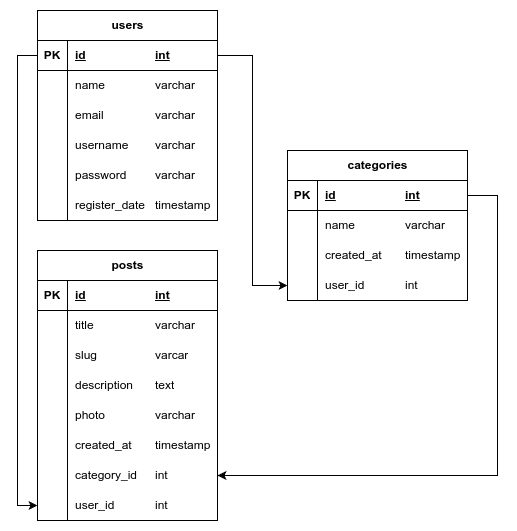

The diagram above was exported from draw.io. Its source (the exported page's mxGraphModel, read from the mxfile embedded in the PNG):
<mxGraphModel dx="1366" dy="870" grid="1" gridSize="10" guides="1" tooltips="1" connect="1" arrows="1" fold="1" page="1" pageScale="1" pageWidth="827" pageHeight="1169" math="0" shadow="0">
  <root>
    <mxCell id="0" />
    <mxCell id="1" parent="0" />
    <mxCell id="BRyRkMzhYO3NmmvtF6PL-1" value="users" style="shape=table;startSize=30;container=1;collapsible=1;childLayout=tableLayout;fixedRows=1;rowLines=0;fontStyle=1;align=center;resizeLast=1;html=1;" vertex="1" parent="1">
      <mxGeometry x="340" y="320" width="180" height="210" as="geometry" />
    </mxCell>
    <mxCell id="BRyRkMzhYO3NmmvtF6PL-2" value="" style="shape=tableRow;horizontal=0;startSize=0;swimlaneHead=0;swimlaneBody=0;fillColor=none;collapsible=0;dropTarget=0;points=[[0,0.5],[1,0.5]];portConstraint=eastwest;top=0;left=0;right=0;bottom=1;" vertex="1" parent="BRyRkMzhYO3NmmvtF6PL-1">
      <mxGeometry y="30" width="180" height="30" as="geometry" />
    </mxCell>
    <mxCell id="BRyRkMzhYO3NmmvtF6PL-3" value="PK" style="shape=partialRectangle;connectable=0;fillColor=none;top=0;left=0;bottom=0;right=0;fontStyle=1;overflow=hidden;whiteSpace=wrap;html=1;" vertex="1" parent="BRyRkMzhYO3NmmvtF6PL-2">
      <mxGeometry width="30" height="30" as="geometry">
        <mxRectangle width="30" height="30" as="alternateBounds" />
      </mxGeometry>
    </mxCell>
    <mxCell id="BRyRkMzhYO3NmmvtF6PL-4" value="id&lt;span style=&quot;white-space: pre;&quot;&gt;&#09;&lt;/span&gt;&lt;span style=&quot;white-space: pre;&quot;&gt;&#09;&lt;/span&gt;&lt;span style=&quot;white-space: pre;&quot;&gt;&#09;&lt;/span&gt;int" style="shape=partialRectangle;connectable=0;fillColor=none;top=0;left=0;bottom=0;right=0;align=left;spacingLeft=6;fontStyle=5;overflow=hidden;whiteSpace=wrap;html=1;" vertex="1" parent="BRyRkMzhYO3NmmvtF6PL-2">
      <mxGeometry x="30" width="150" height="30" as="geometry">
        <mxRectangle width="150" height="30" as="alternateBounds" />
      </mxGeometry>
    </mxCell>
    <mxCell id="BRyRkMzhYO3NmmvtF6PL-5" value="" style="shape=tableRow;horizontal=0;startSize=0;swimlaneHead=0;swimlaneBody=0;fillColor=none;collapsible=0;dropTarget=0;points=[[0,0.5],[1,0.5]];portConstraint=eastwest;top=0;left=0;right=0;bottom=0;" vertex="1" parent="BRyRkMzhYO3NmmvtF6PL-1">
      <mxGeometry y="60" width="180" height="30" as="geometry" />
    </mxCell>
    <mxCell id="BRyRkMzhYO3NmmvtF6PL-6" value="" style="shape=partialRectangle;connectable=0;fillColor=none;top=0;left=0;bottom=0;right=0;editable=1;overflow=hidden;whiteSpace=wrap;html=1;" vertex="1" parent="BRyRkMzhYO3NmmvtF6PL-5">
      <mxGeometry width="30" height="30" as="geometry">
        <mxRectangle width="30" height="30" as="alternateBounds" />
      </mxGeometry>
    </mxCell>
    <mxCell id="BRyRkMzhYO3NmmvtF6PL-7" value="name&lt;span style=&quot;white-space: pre;&quot;&gt;&#09;&lt;/span&gt;&lt;span style=&quot;white-space: pre;&quot;&gt;&#09;&lt;/span&gt;varchar" style="shape=partialRectangle;connectable=0;fillColor=none;top=0;left=0;bottom=0;right=0;align=left;spacingLeft=6;overflow=hidden;whiteSpace=wrap;html=1;" vertex="1" parent="BRyRkMzhYO3NmmvtF6PL-5">
      <mxGeometry x="30" width="150" height="30" as="geometry">
        <mxRectangle width="150" height="30" as="alternateBounds" />
      </mxGeometry>
    </mxCell>
    <mxCell id="BRyRkMzhYO3NmmvtF6PL-8" value="" style="shape=tableRow;horizontal=0;startSize=0;swimlaneHead=0;swimlaneBody=0;fillColor=none;collapsible=0;dropTarget=0;points=[[0,0.5],[1,0.5]];portConstraint=eastwest;top=0;left=0;right=0;bottom=0;" vertex="1" parent="BRyRkMzhYO3NmmvtF6PL-1">
      <mxGeometry y="90" width="180" height="30" as="geometry" />
    </mxCell>
    <mxCell id="BRyRkMzhYO3NmmvtF6PL-9" value="" style="shape=partialRectangle;connectable=0;fillColor=none;top=0;left=0;bottom=0;right=0;editable=1;overflow=hidden;whiteSpace=wrap;html=1;" vertex="1" parent="BRyRkMzhYO3NmmvtF6PL-8">
      <mxGeometry width="30" height="30" as="geometry">
        <mxRectangle width="30" height="30" as="alternateBounds" />
      </mxGeometry>
    </mxCell>
    <mxCell id="BRyRkMzhYO3NmmvtF6PL-10" value="email&lt;span style=&quot;white-space: pre;&quot;&gt;&#09;&lt;/span&gt;&lt;span style=&quot;white-space: pre;&quot;&gt;&#09;&lt;/span&gt;varchar" style="shape=partialRectangle;connectable=0;fillColor=none;top=0;left=0;bottom=0;right=0;align=left;spacingLeft=6;overflow=hidden;whiteSpace=wrap;html=1;" vertex="1" parent="BRyRkMzhYO3NmmvtF6PL-8">
      <mxGeometry x="30" width="150" height="30" as="geometry">
        <mxRectangle width="150" height="30" as="alternateBounds" />
      </mxGeometry>
    </mxCell>
    <mxCell id="BRyRkMzhYO3NmmvtF6PL-11" value="" style="shape=tableRow;horizontal=0;startSize=0;swimlaneHead=0;swimlaneBody=0;fillColor=none;collapsible=0;dropTarget=0;points=[[0,0.5],[1,0.5]];portConstraint=eastwest;top=0;left=0;right=0;bottom=0;" vertex="1" parent="BRyRkMzhYO3NmmvtF6PL-1">
      <mxGeometry y="120" width="180" height="30" as="geometry" />
    </mxCell>
    <mxCell id="BRyRkMzhYO3NmmvtF6PL-12" value="" style="shape=partialRectangle;connectable=0;fillColor=none;top=0;left=0;bottom=0;right=0;editable=1;overflow=hidden;whiteSpace=wrap;html=1;" vertex="1" parent="BRyRkMzhYO3NmmvtF6PL-11">
      <mxGeometry width="30" height="30" as="geometry">
        <mxRectangle width="30" height="30" as="alternateBounds" />
      </mxGeometry>
    </mxCell>
    <mxCell id="BRyRkMzhYO3NmmvtF6PL-13" value="username&lt;span style=&quot;white-space: pre;&quot;&gt;&#09;&lt;/span&gt;varchar" style="shape=partialRectangle;connectable=0;fillColor=none;top=0;left=0;bottom=0;right=0;align=left;spacingLeft=6;overflow=hidden;whiteSpace=wrap;html=1;" vertex="1" parent="BRyRkMzhYO3NmmvtF6PL-11">
      <mxGeometry x="30" width="150" height="30" as="geometry">
        <mxRectangle width="150" height="30" as="alternateBounds" />
      </mxGeometry>
    </mxCell>
    <mxCell id="BRyRkMzhYO3NmmvtF6PL-14" value="" style="shape=tableRow;horizontal=0;startSize=0;swimlaneHead=0;swimlaneBody=0;fillColor=none;collapsible=0;dropTarget=0;points=[[0,0.5],[1,0.5]];portConstraint=eastwest;top=0;left=0;right=0;bottom=0;" vertex="1" parent="BRyRkMzhYO3NmmvtF6PL-1">
      <mxGeometry y="150" width="180" height="30" as="geometry" />
    </mxCell>
    <mxCell id="BRyRkMzhYO3NmmvtF6PL-15" value="" style="shape=partialRectangle;connectable=0;fillColor=none;top=0;left=0;bottom=0;right=0;editable=1;overflow=hidden;whiteSpace=wrap;html=1;" vertex="1" parent="BRyRkMzhYO3NmmvtF6PL-14">
      <mxGeometry width="30" height="30" as="geometry">
        <mxRectangle width="30" height="30" as="alternateBounds" />
      </mxGeometry>
    </mxCell>
    <mxCell id="BRyRkMzhYO3NmmvtF6PL-16" value="password&lt;span style=&quot;white-space: pre;&quot;&gt;&#09;&lt;/span&gt;&lt;span style=&quot;white-space: pre;&quot;&gt;&#09;&lt;/span&gt;varchar" style="shape=partialRectangle;connectable=0;fillColor=none;top=0;left=0;bottom=0;right=0;align=left;spacingLeft=6;overflow=hidden;whiteSpace=wrap;html=1;" vertex="1" parent="BRyRkMzhYO3NmmvtF6PL-14">
      <mxGeometry x="30" width="150" height="30" as="geometry">
        <mxRectangle width="150" height="30" as="alternateBounds" />
      </mxGeometry>
    </mxCell>
    <mxCell id="BRyRkMzhYO3NmmvtF6PL-17" value="" style="shape=tableRow;horizontal=0;startSize=0;swimlaneHead=0;swimlaneBody=0;fillColor=none;collapsible=0;dropTarget=0;points=[[0,0.5],[1,0.5]];portConstraint=eastwest;top=0;left=0;right=0;bottom=0;" vertex="1" parent="BRyRkMzhYO3NmmvtF6PL-1">
      <mxGeometry y="180" width="180" height="30" as="geometry" />
    </mxCell>
    <mxCell id="BRyRkMzhYO3NmmvtF6PL-18" value="" style="shape=partialRectangle;connectable=0;fillColor=none;top=0;left=0;bottom=0;right=0;editable=1;overflow=hidden;whiteSpace=wrap;html=1;" vertex="1" parent="BRyRkMzhYO3NmmvtF6PL-17">
      <mxGeometry width="30" height="30" as="geometry">
        <mxRectangle width="30" height="30" as="alternateBounds" />
      </mxGeometry>
    </mxCell>
    <mxCell id="BRyRkMzhYO3NmmvtF6PL-19" value="register_date&lt;span style=&quot;white-space: pre;&quot;&gt;&#09;&lt;/span&gt;timestamp" style="shape=partialRectangle;connectable=0;fillColor=none;top=0;left=0;bottom=0;right=0;align=left;spacingLeft=6;overflow=hidden;whiteSpace=wrap;html=1;" vertex="1" parent="BRyRkMzhYO3NmmvtF6PL-17">
      <mxGeometry x="30" width="150" height="30" as="geometry">
        <mxRectangle width="150" height="30" as="alternateBounds" />
      </mxGeometry>
    </mxCell>
    <mxCell id="BRyRkMzhYO3NmmvtF6PL-20" value="categories" style="shape=table;startSize=30;container=1;collapsible=1;childLayout=tableLayout;fixedRows=1;rowLines=0;fontStyle=1;align=center;resizeLast=1;html=1;" vertex="1" parent="1">
      <mxGeometry x="590" y="460" width="180" height="150" as="geometry" />
    </mxCell>
    <mxCell id="BRyRkMzhYO3NmmvtF6PL-21" value="" style="shape=tableRow;horizontal=0;startSize=0;swimlaneHead=0;swimlaneBody=0;fillColor=none;collapsible=0;dropTarget=0;points=[[0,0.5],[1,0.5]];portConstraint=eastwest;top=0;left=0;right=0;bottom=1;" vertex="1" parent="BRyRkMzhYO3NmmvtF6PL-20">
      <mxGeometry y="30" width="180" height="30" as="geometry" />
    </mxCell>
    <mxCell id="BRyRkMzhYO3NmmvtF6PL-22" value="PK" style="shape=partialRectangle;connectable=0;fillColor=none;top=0;left=0;bottom=0;right=0;fontStyle=1;overflow=hidden;whiteSpace=wrap;html=1;" vertex="1" parent="BRyRkMzhYO3NmmvtF6PL-21">
      <mxGeometry width="30" height="30" as="geometry">
        <mxRectangle width="30" height="30" as="alternateBounds" />
      </mxGeometry>
    </mxCell>
    <mxCell id="BRyRkMzhYO3NmmvtF6PL-23" value="id&lt;span style=&quot;white-space: pre;&quot;&gt;&#09;&lt;/span&gt;&lt;span style=&quot;white-space: pre;&quot;&gt;&#09;&lt;/span&gt;&lt;span style=&quot;white-space: pre;&quot;&gt;&#09;&lt;/span&gt;int" style="shape=partialRectangle;connectable=0;fillColor=none;top=0;left=0;bottom=0;right=0;align=left;spacingLeft=6;fontStyle=5;overflow=hidden;whiteSpace=wrap;html=1;" vertex="1" parent="BRyRkMzhYO3NmmvtF6PL-21">
      <mxGeometry x="30" width="150" height="30" as="geometry">
        <mxRectangle width="150" height="30" as="alternateBounds" />
      </mxGeometry>
    </mxCell>
    <mxCell id="BRyRkMzhYO3NmmvtF6PL-24" value="" style="shape=tableRow;horizontal=0;startSize=0;swimlaneHead=0;swimlaneBody=0;fillColor=none;collapsible=0;dropTarget=0;points=[[0,0.5],[1,0.5]];portConstraint=eastwest;top=0;left=0;right=0;bottom=0;" vertex="1" parent="BRyRkMzhYO3NmmvtF6PL-20">
      <mxGeometry y="60" width="180" height="30" as="geometry" />
    </mxCell>
    <mxCell id="BRyRkMzhYO3NmmvtF6PL-25" value="" style="shape=partialRectangle;connectable=0;fillColor=none;top=0;left=0;bottom=0;right=0;editable=1;overflow=hidden;whiteSpace=wrap;html=1;" vertex="1" parent="BRyRkMzhYO3NmmvtF6PL-24">
      <mxGeometry width="30" height="30" as="geometry">
        <mxRectangle width="30" height="30" as="alternateBounds" />
      </mxGeometry>
    </mxCell>
    <mxCell id="BRyRkMzhYO3NmmvtF6PL-26" value="name&lt;span style=&quot;white-space: pre;&quot;&gt;&#09;&lt;/span&gt;&lt;span style=&quot;white-space: pre;&quot;&gt;&#09;&lt;/span&gt;varchar" style="shape=partialRectangle;connectable=0;fillColor=none;top=0;left=0;bottom=0;right=0;align=left;spacingLeft=6;overflow=hidden;whiteSpace=wrap;html=1;" vertex="1" parent="BRyRkMzhYO3NmmvtF6PL-24">
      <mxGeometry x="30" width="150" height="30" as="geometry">
        <mxRectangle width="150" height="30" as="alternateBounds" />
      </mxGeometry>
    </mxCell>
    <mxCell id="BRyRkMzhYO3NmmvtF6PL-27" value="" style="shape=tableRow;horizontal=0;startSize=0;swimlaneHead=0;swimlaneBody=0;fillColor=none;collapsible=0;dropTarget=0;points=[[0,0.5],[1,0.5]];portConstraint=eastwest;top=0;left=0;right=0;bottom=0;" vertex="1" parent="BRyRkMzhYO3NmmvtF6PL-20">
      <mxGeometry y="90" width="180" height="30" as="geometry" />
    </mxCell>
    <mxCell id="BRyRkMzhYO3NmmvtF6PL-28" value="" style="shape=partialRectangle;connectable=0;fillColor=none;top=0;left=0;bottom=0;right=0;editable=1;overflow=hidden;whiteSpace=wrap;html=1;" vertex="1" parent="BRyRkMzhYO3NmmvtF6PL-27">
      <mxGeometry width="30" height="30" as="geometry">
        <mxRectangle width="30" height="30" as="alternateBounds" />
      </mxGeometry>
    </mxCell>
    <mxCell id="BRyRkMzhYO3NmmvtF6PL-29" value="created_at&lt;span style=&quot;white-space: pre;&quot;&gt;&#09;&lt;/span&gt;timestamp" style="shape=partialRectangle;connectable=0;fillColor=none;top=0;left=0;bottom=0;right=0;align=left;spacingLeft=6;overflow=hidden;whiteSpace=wrap;html=1;" vertex="1" parent="BRyRkMzhYO3NmmvtF6PL-27">
      <mxGeometry x="30" width="150" height="30" as="geometry">
        <mxRectangle width="150" height="30" as="alternateBounds" />
      </mxGeometry>
    </mxCell>
    <mxCell id="BRyRkMzhYO3NmmvtF6PL-30" value="" style="shape=tableRow;horizontal=0;startSize=0;swimlaneHead=0;swimlaneBody=0;fillColor=none;collapsible=0;dropTarget=0;points=[[0,0.5],[1,0.5]];portConstraint=eastwest;top=0;left=0;right=0;bottom=0;" vertex="1" parent="BRyRkMzhYO3NmmvtF6PL-20">
      <mxGeometry y="120" width="180" height="30" as="geometry" />
    </mxCell>
    <mxCell id="BRyRkMzhYO3NmmvtF6PL-31" value="" style="shape=partialRectangle;connectable=0;fillColor=none;top=0;left=0;bottom=0;right=0;editable=1;overflow=hidden;whiteSpace=wrap;html=1;" vertex="1" parent="BRyRkMzhYO3NmmvtF6PL-30">
      <mxGeometry width="30" height="30" as="geometry">
        <mxRectangle width="30" height="30" as="alternateBounds" />
      </mxGeometry>
    </mxCell>
    <mxCell id="BRyRkMzhYO3NmmvtF6PL-32" value="user_id&lt;span style=&quot;white-space: pre;&quot;&gt;&#09;&lt;/span&gt;&lt;span style=&quot;white-space: pre;&quot;&gt;&#09;&lt;/span&gt;int" style="shape=partialRectangle;connectable=0;fillColor=none;top=0;left=0;bottom=0;right=0;align=left;spacingLeft=6;overflow=hidden;whiteSpace=wrap;html=1;" vertex="1" parent="BRyRkMzhYO3NmmvtF6PL-30">
      <mxGeometry x="30" width="150" height="30" as="geometry">
        <mxRectangle width="150" height="30" as="alternateBounds" />
      </mxGeometry>
    </mxCell>
    <mxCell id="BRyRkMzhYO3NmmvtF6PL-39" value="posts" style="shape=table;startSize=30;container=1;collapsible=1;childLayout=tableLayout;fixedRows=1;rowLines=0;fontStyle=1;align=center;resizeLast=1;html=1;" vertex="1" parent="1">
      <mxGeometry x="340" y="560" width="180" height="270" as="geometry" />
    </mxCell>
    <mxCell id="BRyRkMzhYO3NmmvtF6PL-40" value="" style="shape=tableRow;horizontal=0;startSize=0;swimlaneHead=0;swimlaneBody=0;fillColor=none;collapsible=0;dropTarget=0;points=[[0,0.5],[1,0.5]];portConstraint=eastwest;top=0;left=0;right=0;bottom=1;" vertex="1" parent="BRyRkMzhYO3NmmvtF6PL-39">
      <mxGeometry y="30" width="180" height="30" as="geometry" />
    </mxCell>
    <mxCell id="BRyRkMzhYO3NmmvtF6PL-41" value="PK" style="shape=partialRectangle;connectable=0;fillColor=none;top=0;left=0;bottom=0;right=0;fontStyle=1;overflow=hidden;whiteSpace=wrap;html=1;" vertex="1" parent="BRyRkMzhYO3NmmvtF6PL-40">
      <mxGeometry width="30" height="30" as="geometry">
        <mxRectangle width="30" height="30" as="alternateBounds" />
      </mxGeometry>
    </mxCell>
    <mxCell id="BRyRkMzhYO3NmmvtF6PL-42" value="id&lt;span style=&quot;white-space: pre;&quot;&gt;&#09;&lt;/span&gt;&lt;span style=&quot;white-space: pre;&quot;&gt;&#09;&lt;/span&gt;&lt;span style=&quot;white-space: pre;&quot;&gt;&#09;&lt;/span&gt;int" style="shape=partialRectangle;connectable=0;fillColor=none;top=0;left=0;bottom=0;right=0;align=left;spacingLeft=6;fontStyle=5;overflow=hidden;whiteSpace=wrap;html=1;" vertex="1" parent="BRyRkMzhYO3NmmvtF6PL-40">
      <mxGeometry x="30" width="150" height="30" as="geometry">
        <mxRectangle width="150" height="30" as="alternateBounds" />
      </mxGeometry>
    </mxCell>
    <mxCell id="BRyRkMzhYO3NmmvtF6PL-43" value="" style="shape=tableRow;horizontal=0;startSize=0;swimlaneHead=0;swimlaneBody=0;fillColor=none;collapsible=0;dropTarget=0;points=[[0,0.5],[1,0.5]];portConstraint=eastwest;top=0;left=0;right=0;bottom=0;" vertex="1" parent="BRyRkMzhYO3NmmvtF6PL-39">
      <mxGeometry y="60" width="180" height="30" as="geometry" />
    </mxCell>
    <mxCell id="BRyRkMzhYO3NmmvtF6PL-44" value="" style="shape=partialRectangle;connectable=0;fillColor=none;top=0;left=0;bottom=0;right=0;editable=1;overflow=hidden;whiteSpace=wrap;html=1;" vertex="1" parent="BRyRkMzhYO3NmmvtF6PL-43">
      <mxGeometry width="30" height="30" as="geometry">
        <mxRectangle width="30" height="30" as="alternateBounds" />
      </mxGeometry>
    </mxCell>
    <mxCell id="BRyRkMzhYO3NmmvtF6PL-45" value="title&lt;span style=&quot;white-space: pre;&quot;&gt;&#09;&lt;/span&gt;&lt;span style=&quot;white-space: pre;&quot;&gt;&#09;&lt;/span&gt;&lt;span style=&quot;white-space: pre;&quot;&gt;&#09;&lt;/span&gt;varchar" style="shape=partialRectangle;connectable=0;fillColor=none;top=0;left=0;bottom=0;right=0;align=left;spacingLeft=6;overflow=hidden;whiteSpace=wrap;html=1;" vertex="1" parent="BRyRkMzhYO3NmmvtF6PL-43">
      <mxGeometry x="30" width="150" height="30" as="geometry">
        <mxRectangle width="150" height="30" as="alternateBounds" />
      </mxGeometry>
    </mxCell>
    <mxCell id="BRyRkMzhYO3NmmvtF6PL-46" value="" style="shape=tableRow;horizontal=0;startSize=0;swimlaneHead=0;swimlaneBody=0;fillColor=none;collapsible=0;dropTarget=0;points=[[0,0.5],[1,0.5]];portConstraint=eastwest;top=0;left=0;right=0;bottom=0;" vertex="1" parent="BRyRkMzhYO3NmmvtF6PL-39">
      <mxGeometry y="90" width="180" height="30" as="geometry" />
    </mxCell>
    <mxCell id="BRyRkMzhYO3NmmvtF6PL-47" value="" style="shape=partialRectangle;connectable=0;fillColor=none;top=0;left=0;bottom=0;right=0;editable=1;overflow=hidden;whiteSpace=wrap;html=1;" vertex="1" parent="BRyRkMzhYO3NmmvtF6PL-46">
      <mxGeometry width="30" height="30" as="geometry">
        <mxRectangle width="30" height="30" as="alternateBounds" />
      </mxGeometry>
    </mxCell>
    <mxCell id="BRyRkMzhYO3NmmvtF6PL-48" value="slug&lt;span style=&quot;white-space: pre;&quot;&gt;&#09;&lt;/span&gt;&lt;span style=&quot;white-space: pre;&quot;&gt;&#09;&lt;/span&gt;&lt;span style=&quot;white-space: pre;&quot;&gt;&#09;&lt;/span&gt;varcar" style="shape=partialRectangle;connectable=0;fillColor=none;top=0;left=0;bottom=0;right=0;align=left;spacingLeft=6;overflow=hidden;whiteSpace=wrap;html=1;" vertex="1" parent="BRyRkMzhYO3NmmvtF6PL-46">
      <mxGeometry x="30" width="150" height="30" as="geometry">
        <mxRectangle width="150" height="30" as="alternateBounds" />
      </mxGeometry>
    </mxCell>
    <mxCell id="BRyRkMzhYO3NmmvtF6PL-49" value="" style="shape=tableRow;horizontal=0;startSize=0;swimlaneHead=0;swimlaneBody=0;fillColor=none;collapsible=0;dropTarget=0;points=[[0,0.5],[1,0.5]];portConstraint=eastwest;top=0;left=0;right=0;bottom=0;" vertex="1" parent="BRyRkMzhYO3NmmvtF6PL-39">
      <mxGeometry y="120" width="180" height="30" as="geometry" />
    </mxCell>
    <mxCell id="BRyRkMzhYO3NmmvtF6PL-50" value="" style="shape=partialRectangle;connectable=0;fillColor=none;top=0;left=0;bottom=0;right=0;editable=1;overflow=hidden;whiteSpace=wrap;html=1;" vertex="1" parent="BRyRkMzhYO3NmmvtF6PL-49">
      <mxGeometry width="30" height="30" as="geometry">
        <mxRectangle width="30" height="30" as="alternateBounds" />
      </mxGeometry>
    </mxCell>
    <mxCell id="BRyRkMzhYO3NmmvtF6PL-51" value="description&lt;span style=&quot;white-space: pre;&quot;&gt;&#09;&lt;/span&gt;text" style="shape=partialRectangle;connectable=0;fillColor=none;top=0;left=0;bottom=0;right=0;align=left;spacingLeft=6;overflow=hidden;whiteSpace=wrap;html=1;" vertex="1" parent="BRyRkMzhYO3NmmvtF6PL-49">
      <mxGeometry x="30" width="150" height="30" as="geometry">
        <mxRectangle width="150" height="30" as="alternateBounds" />
      </mxGeometry>
    </mxCell>
    <mxCell id="BRyRkMzhYO3NmmvtF6PL-52" value="" style="shape=tableRow;horizontal=0;startSize=0;swimlaneHead=0;swimlaneBody=0;fillColor=none;collapsible=0;dropTarget=0;points=[[0,0.5],[1,0.5]];portConstraint=eastwest;top=0;left=0;right=0;bottom=0;" vertex="1" parent="BRyRkMzhYO3NmmvtF6PL-39">
      <mxGeometry y="150" width="180" height="30" as="geometry" />
    </mxCell>
    <mxCell id="BRyRkMzhYO3NmmvtF6PL-53" value="" style="shape=partialRectangle;connectable=0;fillColor=none;top=0;left=0;bottom=0;right=0;editable=1;overflow=hidden;whiteSpace=wrap;html=1;" vertex="1" parent="BRyRkMzhYO3NmmvtF6PL-52">
      <mxGeometry width="30" height="30" as="geometry">
        <mxRectangle width="30" height="30" as="alternateBounds" />
      </mxGeometry>
    </mxCell>
    <mxCell id="BRyRkMzhYO3NmmvtF6PL-54" value="photo&lt;span style=&quot;white-space: pre;&quot;&gt;&#09;&lt;/span&gt;&lt;span style=&quot;white-space: pre;&quot;&gt;&#09;&lt;/span&gt;varchar" style="shape=partialRectangle;connectable=0;fillColor=none;top=0;left=0;bottom=0;right=0;align=left;spacingLeft=6;overflow=hidden;whiteSpace=wrap;html=1;" vertex="1" parent="BRyRkMzhYO3NmmvtF6PL-52">
      <mxGeometry x="30" width="150" height="30" as="geometry">
        <mxRectangle width="150" height="30" as="alternateBounds" />
      </mxGeometry>
    </mxCell>
    <mxCell id="BRyRkMzhYO3NmmvtF6PL-55" value="" style="shape=tableRow;horizontal=0;startSize=0;swimlaneHead=0;swimlaneBody=0;fillColor=none;collapsible=0;dropTarget=0;points=[[0,0.5],[1,0.5]];portConstraint=eastwest;top=0;left=0;right=0;bottom=0;" vertex="1" parent="BRyRkMzhYO3NmmvtF6PL-39">
      <mxGeometry y="180" width="180" height="30" as="geometry" />
    </mxCell>
    <mxCell id="BRyRkMzhYO3NmmvtF6PL-56" value="" style="shape=partialRectangle;connectable=0;fillColor=none;top=0;left=0;bottom=0;right=0;editable=1;overflow=hidden;whiteSpace=wrap;html=1;" vertex="1" parent="BRyRkMzhYO3NmmvtF6PL-55">
      <mxGeometry width="30" height="30" as="geometry">
        <mxRectangle width="30" height="30" as="alternateBounds" />
      </mxGeometry>
    </mxCell>
    <mxCell id="BRyRkMzhYO3NmmvtF6PL-57" value="created_at&lt;span style=&quot;white-space: pre;&quot;&gt;&#09;&lt;/span&gt;timestamp" style="shape=partialRectangle;connectable=0;fillColor=none;top=0;left=0;bottom=0;right=0;align=left;spacingLeft=6;overflow=hidden;whiteSpace=wrap;html=1;" vertex="1" parent="BRyRkMzhYO3NmmvtF6PL-55">
      <mxGeometry x="30" width="150" height="30" as="geometry">
        <mxRectangle width="150" height="30" as="alternateBounds" />
      </mxGeometry>
    </mxCell>
    <mxCell id="BRyRkMzhYO3NmmvtF6PL-58" value="" style="shape=tableRow;horizontal=0;startSize=0;swimlaneHead=0;swimlaneBody=0;fillColor=none;collapsible=0;dropTarget=0;points=[[0,0.5],[1,0.5]];portConstraint=eastwest;top=0;left=0;right=0;bottom=0;" vertex="1" parent="BRyRkMzhYO3NmmvtF6PL-39">
      <mxGeometry y="210" width="180" height="30" as="geometry" />
    </mxCell>
    <mxCell id="BRyRkMzhYO3NmmvtF6PL-59" value="" style="shape=partialRectangle;connectable=0;fillColor=none;top=0;left=0;bottom=0;right=0;editable=1;overflow=hidden;whiteSpace=wrap;html=1;" vertex="1" parent="BRyRkMzhYO3NmmvtF6PL-58">
      <mxGeometry width="30" height="30" as="geometry">
        <mxRectangle width="30" height="30" as="alternateBounds" />
      </mxGeometry>
    </mxCell>
    <mxCell id="BRyRkMzhYO3NmmvtF6PL-60" value="category_id&lt;span style=&quot;white-space: pre;&quot;&gt;&#09;&lt;/span&gt;int" style="shape=partialRectangle;connectable=0;fillColor=none;top=0;left=0;bottom=0;right=0;align=left;spacingLeft=6;overflow=hidden;whiteSpace=wrap;html=1;" vertex="1" parent="BRyRkMzhYO3NmmvtF6PL-58">
      <mxGeometry x="30" width="150" height="30" as="geometry">
        <mxRectangle width="150" height="30" as="alternateBounds" />
      </mxGeometry>
    </mxCell>
    <mxCell id="BRyRkMzhYO3NmmvtF6PL-61" value="" style="shape=tableRow;horizontal=0;startSize=0;swimlaneHead=0;swimlaneBody=0;fillColor=none;collapsible=0;dropTarget=0;points=[[0,0.5],[1,0.5]];portConstraint=eastwest;top=0;left=0;right=0;bottom=0;" vertex="1" parent="BRyRkMzhYO3NmmvtF6PL-39">
      <mxGeometry y="240" width="180" height="30" as="geometry" />
    </mxCell>
    <mxCell id="BRyRkMzhYO3NmmvtF6PL-62" value="" style="shape=partialRectangle;connectable=0;fillColor=none;top=0;left=0;bottom=0;right=0;editable=1;overflow=hidden;whiteSpace=wrap;html=1;" vertex="1" parent="BRyRkMzhYO3NmmvtF6PL-61">
      <mxGeometry width="30" height="30" as="geometry">
        <mxRectangle width="30" height="30" as="alternateBounds" />
      </mxGeometry>
    </mxCell>
    <mxCell id="BRyRkMzhYO3NmmvtF6PL-63" value="user_id&lt;span style=&quot;white-space: pre;&quot;&gt;&#09;&lt;/span&gt;&lt;span style=&quot;white-space: pre;&quot;&gt;&#09;&lt;/span&gt;int" style="shape=partialRectangle;connectable=0;fillColor=none;top=0;left=0;bottom=0;right=0;align=left;spacingLeft=6;overflow=hidden;whiteSpace=wrap;html=1;" vertex="1" parent="BRyRkMzhYO3NmmvtF6PL-61">
      <mxGeometry x="30" width="150" height="30" as="geometry">
        <mxRectangle width="150" height="30" as="alternateBounds" />
      </mxGeometry>
    </mxCell>
    <mxCell id="BRyRkMzhYO3NmmvtF6PL-64" style="edgeStyle=orthogonalEdgeStyle;rounded=0;orthogonalLoop=1;jettySize=auto;html=1;entryX=0;entryY=0.5;entryDx=0;entryDy=0;" edge="1" parent="1" source="BRyRkMzhYO3NmmvtF6PL-2" target="BRyRkMzhYO3NmmvtF6PL-30">
      <mxGeometry relative="1" as="geometry" />
    </mxCell>
    <mxCell id="BRyRkMzhYO3NmmvtF6PL-65" style="edgeStyle=orthogonalEdgeStyle;rounded=0;orthogonalLoop=1;jettySize=auto;html=1;entryX=1;entryY=0.5;entryDx=0;entryDy=0;" edge="1" parent="1" source="BRyRkMzhYO3NmmvtF6PL-21" target="BRyRkMzhYO3NmmvtF6PL-58">
      <mxGeometry relative="1" as="geometry">
        <Array as="points">
          <mxPoint x="800" y="505" />
          <mxPoint x="800" y="785" />
        </Array>
      </mxGeometry>
    </mxCell>
    <mxCell id="BRyRkMzhYO3NmmvtF6PL-66" style="edgeStyle=orthogonalEdgeStyle;rounded=0;orthogonalLoop=1;jettySize=auto;html=1;entryX=0;entryY=0.5;entryDx=0;entryDy=0;" edge="1" parent="1" source="BRyRkMzhYO3NmmvtF6PL-2" target="BRyRkMzhYO3NmmvtF6PL-61">
      <mxGeometry relative="1" as="geometry" />
    </mxCell>
  </root>
</mxGraphModel>